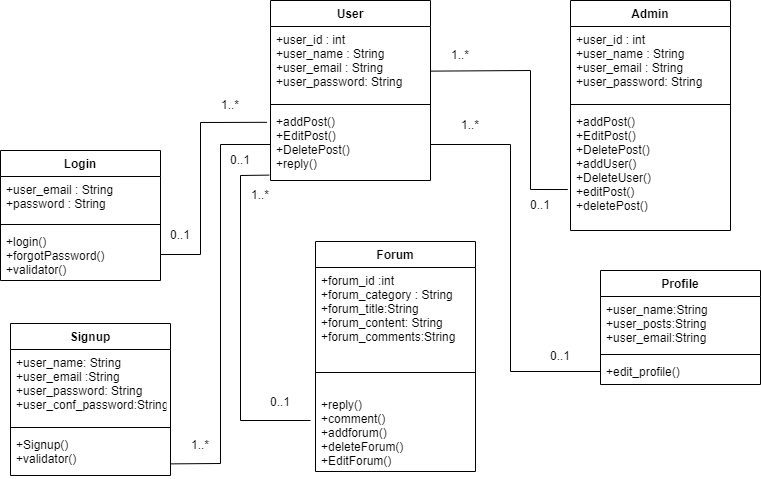

The diagram above was exported from draw.io. Its source (the exported page's mxGraphModel, read from the mxfile embedded in the PNG):
<mxGraphModel dx="1038" dy="579" grid="1" gridSize="10" guides="1" tooltips="1" connect="1" arrows="1" fold="1" page="1" pageScale="1" pageWidth="850" pageHeight="1100" math="0" shadow="0">
  <root>
    <mxCell id="0" />
    <mxCell id="1" parent="0" />
    <mxCell id="SJRgDbfTODEVp06r75Sn-5" value="User" style="swimlane;fontStyle=1;align=center;verticalAlign=top;childLayout=stackLayout;horizontal=1;startSize=26;horizontalStack=0;resizeParent=1;resizeParentMax=0;resizeLast=0;collapsible=1;marginBottom=0;" vertex="1" parent="1">
      <mxGeometry x="300" y="50" width="160" height="180" as="geometry" />
    </mxCell>
    <mxCell id="SJRgDbfTODEVp06r75Sn-6" value="+user_id : int&#10;+user_name : String&#10;+user_email : String&#10;+user_password: String" style="text;strokeColor=none;fillColor=none;align=left;verticalAlign=top;spacingLeft=4;spacingRight=4;overflow=hidden;rotatable=0;points=[[0,0.5],[1,0.5]];portConstraint=eastwest;" vertex="1" parent="SJRgDbfTODEVp06r75Sn-5">
      <mxGeometry y="26" width="160" height="74" as="geometry" />
    </mxCell>
    <mxCell id="SJRgDbfTODEVp06r75Sn-7" value="" style="line;strokeWidth=1;fillColor=none;align=left;verticalAlign=middle;spacingTop=-1;spacingLeft=3;spacingRight=3;rotatable=0;labelPosition=right;points=[];portConstraint=eastwest;" vertex="1" parent="SJRgDbfTODEVp06r75Sn-5">
      <mxGeometry y="100" width="160" height="8" as="geometry" />
    </mxCell>
    <mxCell id="SJRgDbfTODEVp06r75Sn-8" value="+addPost()&#10;+EditPost()&#10;+DeletePost()&#10;+reply()&#10;" style="text;strokeColor=none;fillColor=none;align=left;verticalAlign=top;spacingLeft=4;spacingRight=4;overflow=hidden;rotatable=0;points=[[0,0.5],[1,0.5]];portConstraint=eastwest;" vertex="1" parent="SJRgDbfTODEVp06r75Sn-5">
      <mxGeometry y="108" width="160" height="72" as="geometry" />
    </mxCell>
    <mxCell id="SJRgDbfTODEVp06r75Sn-9" value="Login" style="swimlane;fontStyle=1;align=center;verticalAlign=top;childLayout=stackLayout;horizontal=1;startSize=26;horizontalStack=0;resizeParent=1;resizeParentMax=0;resizeLast=0;collapsible=1;marginBottom=0;" vertex="1" parent="1">
      <mxGeometry x="30" y="200" width="160" height="130" as="geometry" />
    </mxCell>
    <mxCell id="SJRgDbfTODEVp06r75Sn-10" value="+user_email : String&#10;+password : String" style="text;strokeColor=none;fillColor=none;align=left;verticalAlign=top;spacingLeft=4;spacingRight=4;overflow=hidden;rotatable=0;points=[[0,0.5],[1,0.5]];portConstraint=eastwest;" vertex="1" parent="SJRgDbfTODEVp06r75Sn-9">
      <mxGeometry y="26" width="160" height="44" as="geometry" />
    </mxCell>
    <mxCell id="SJRgDbfTODEVp06r75Sn-11" value="" style="line;strokeWidth=1;fillColor=none;align=left;verticalAlign=middle;spacingTop=-1;spacingLeft=3;spacingRight=3;rotatable=0;labelPosition=right;points=[];portConstraint=eastwest;" vertex="1" parent="SJRgDbfTODEVp06r75Sn-9">
      <mxGeometry y="70" width="160" height="8" as="geometry" />
    </mxCell>
    <mxCell id="SJRgDbfTODEVp06r75Sn-12" value="+login()&#10;+forgotPassword()&#10;+validator()" style="text;strokeColor=none;fillColor=none;align=left;verticalAlign=top;spacingLeft=4;spacingRight=4;overflow=hidden;rotatable=0;points=[[0,0.5],[1,0.5]];portConstraint=eastwest;" vertex="1" parent="SJRgDbfTODEVp06r75Sn-9">
      <mxGeometry y="78" width="160" height="52" as="geometry" />
    </mxCell>
    <mxCell id="SJRgDbfTODEVp06r75Sn-13" value="Signup" style="swimlane;fontStyle=1;align=center;verticalAlign=top;childLayout=stackLayout;horizontal=1;startSize=26;horizontalStack=0;resizeParent=1;resizeParentMax=0;resizeLast=0;collapsible=1;marginBottom=0;" vertex="1" parent="1">
      <mxGeometry x="40" y="373" width="160" height="152" as="geometry" />
    </mxCell>
    <mxCell id="SJRgDbfTODEVp06r75Sn-14" value="+user_name: String&#10;+user_email :String&#10;+user_password: String&#10;+user_conf_password:String" style="text;strokeColor=none;fillColor=none;align=left;verticalAlign=top;spacingLeft=4;spacingRight=4;overflow=hidden;rotatable=0;points=[[0,0.5],[1,0.5]];portConstraint=eastwest;" vertex="1" parent="SJRgDbfTODEVp06r75Sn-13">
      <mxGeometry y="26" width="160" height="74" as="geometry" />
    </mxCell>
    <mxCell id="SJRgDbfTODEVp06r75Sn-15" value="" style="line;strokeWidth=1;fillColor=none;align=left;verticalAlign=middle;spacingTop=-1;spacingLeft=3;spacingRight=3;rotatable=0;labelPosition=right;points=[];portConstraint=eastwest;" vertex="1" parent="SJRgDbfTODEVp06r75Sn-13">
      <mxGeometry y="100" width="160" height="8" as="geometry" />
    </mxCell>
    <mxCell id="SJRgDbfTODEVp06r75Sn-16" value="+Signup()&#10;+validator()" style="text;strokeColor=none;fillColor=none;align=left;verticalAlign=top;spacingLeft=4;spacingRight=4;overflow=hidden;rotatable=0;points=[[0,0.5],[1,0.5]];portConstraint=eastwest;" vertex="1" parent="SJRgDbfTODEVp06r75Sn-13">
      <mxGeometry y="108" width="160" height="44" as="geometry" />
    </mxCell>
    <mxCell id="SJRgDbfTODEVp06r75Sn-17" value="Forum" style="swimlane;fontStyle=1;align=center;verticalAlign=top;childLayout=stackLayout;horizontal=1;startSize=26;horizontalStack=0;resizeParent=1;resizeParentMax=0;resizeLast=0;collapsible=1;marginBottom=0;" vertex="1" parent="1">
      <mxGeometry x="345" y="291" width="160" height="230" as="geometry" />
    </mxCell>
    <mxCell id="SJRgDbfTODEVp06r75Sn-18" value="+forum_id :int&#10;+forum_category : String&#10;+forum_title:String&#10;+forum_content: String&#10;+forum_comments:String&#10;" style="text;strokeColor=none;fillColor=none;align=left;verticalAlign=top;spacingLeft=4;spacingRight=4;overflow=hidden;rotatable=0;points=[[0,0.5],[1,0.5]];portConstraint=eastwest;" vertex="1" parent="SJRgDbfTODEVp06r75Sn-17">
      <mxGeometry y="26" width="160" height="86" as="geometry" />
    </mxCell>
    <mxCell id="SJRgDbfTODEVp06r75Sn-19" value="" style="line;strokeWidth=1;fillColor=none;align=left;verticalAlign=middle;spacingTop=-1;spacingLeft=3;spacingRight=3;rotatable=0;labelPosition=right;points=[];portConstraint=eastwest;" vertex="1" parent="SJRgDbfTODEVp06r75Sn-17">
      <mxGeometry y="112" width="160" height="38" as="geometry" />
    </mxCell>
    <mxCell id="SJRgDbfTODEVp06r75Sn-20" value="+reply()&#10;+comment()&#10;+addforum()&#10;+deleteForum()&#10;+EditForum()" style="text;strokeColor=none;fillColor=none;align=left;verticalAlign=top;spacingLeft=4;spacingRight=4;overflow=hidden;rotatable=0;points=[[0,0.5],[1,0.5]];portConstraint=eastwest;" vertex="1" parent="SJRgDbfTODEVp06r75Sn-17">
      <mxGeometry y="150" width="160" height="80" as="geometry" />
    </mxCell>
    <mxCell id="SJRgDbfTODEVp06r75Sn-27" value="" style="endArrow=none;html=1;rounded=0;exitX=1;exitY=0.5;exitDx=0;exitDy=0;endSize=8;targetPerimeterSpacing=0;sourcePerimeterSpacing=1;entryX=-0.022;entryY=0.192;entryDx=0;entryDy=0;entryPerimeter=0;" edge="1" parent="1" source="SJRgDbfTODEVp06r75Sn-12" target="SJRgDbfTODEVp06r75Sn-8">
      <mxGeometry width="50" height="50" relative="1" as="geometry">
        <mxPoint x="410" y="310" as="sourcePoint" />
        <mxPoint x="300" y="194" as="targetPoint" />
        <Array as="points">
          <mxPoint x="230" y="304" />
          <mxPoint x="230" y="172" />
        </Array>
      </mxGeometry>
    </mxCell>
    <mxCell id="SJRgDbfTODEVp06r75Sn-28" value="0..1" style="text;html=1;strokeColor=none;fillColor=none;align=center;verticalAlign=middle;whiteSpace=wrap;rounded=0;" vertex="1" parent="1">
      <mxGeometry x="180" y="270" width="60" height="30" as="geometry" />
    </mxCell>
    <mxCell id="SJRgDbfTODEVp06r75Sn-29" value="1..*" style="text;html=1;strokeColor=none;fillColor=none;align=center;verticalAlign=middle;whiteSpace=wrap;rounded=0;" vertex="1" parent="1">
      <mxGeometry x="230" y="140" width="60" height="30" as="geometry" />
    </mxCell>
    <mxCell id="SJRgDbfTODEVp06r75Sn-30" value="Profile" style="swimlane;fontStyle=1;align=center;verticalAlign=top;childLayout=stackLayout;horizontal=1;startSize=26;horizontalStack=0;resizeParent=1;resizeParentMax=0;resizeLast=0;collapsible=1;marginBottom=0;" vertex="1" parent="1">
      <mxGeometry x="630" y="320" width="160" height="114" as="geometry" />
    </mxCell>
    <mxCell id="SJRgDbfTODEVp06r75Sn-31" value="+user_name:String&#10;+user_posts:String&#10;+user_email:String&#10;" style="text;strokeColor=none;fillColor=none;align=left;verticalAlign=top;spacingLeft=4;spacingRight=4;overflow=hidden;rotatable=0;points=[[0,0.5],[1,0.5]];portConstraint=eastwest;" vertex="1" parent="SJRgDbfTODEVp06r75Sn-30">
      <mxGeometry y="26" width="160" height="54" as="geometry" />
    </mxCell>
    <mxCell id="SJRgDbfTODEVp06r75Sn-32" value="" style="line;strokeWidth=1;fillColor=none;align=left;verticalAlign=middle;spacingTop=-1;spacingLeft=3;spacingRight=3;rotatable=0;labelPosition=right;points=[];portConstraint=eastwest;" vertex="1" parent="SJRgDbfTODEVp06r75Sn-30">
      <mxGeometry y="80" width="160" height="8" as="geometry" />
    </mxCell>
    <mxCell id="SJRgDbfTODEVp06r75Sn-33" value="+edit_profile()" style="text;strokeColor=none;fillColor=none;align=left;verticalAlign=top;spacingLeft=4;spacingRight=4;overflow=hidden;rotatable=0;points=[[0,0.5],[1,0.5]];portConstraint=eastwest;" vertex="1" parent="SJRgDbfTODEVp06r75Sn-30">
      <mxGeometry y="88" width="160" height="26" as="geometry" />
    </mxCell>
    <mxCell id="SJRgDbfTODEVp06r75Sn-34" value="" style="endArrow=none;html=1;rounded=0;endSize=8;sourcePerimeterSpacing=1;targetPerimeterSpacing=0;entryX=0;entryY=0.5;entryDx=0;entryDy=0;exitX=1;exitY=0.5;exitDx=0;exitDy=0;" edge="1" parent="1" source="SJRgDbfTODEVp06r75Sn-8" target="SJRgDbfTODEVp06r75Sn-33">
      <mxGeometry width="50" height="50" relative="1" as="geometry">
        <mxPoint x="410" y="310" as="sourcePoint" />
        <mxPoint x="460" y="260" as="targetPoint" />
        <Array as="points">
          <mxPoint x="540" y="194" />
          <mxPoint x="540" y="421" />
        </Array>
      </mxGeometry>
    </mxCell>
    <mxCell id="SJRgDbfTODEVp06r75Sn-35" value="1..*" style="text;html=1;strokeColor=none;fillColor=none;align=center;verticalAlign=middle;whiteSpace=wrap;rounded=0;" vertex="1" parent="1">
      <mxGeometry x="470" y="160" width="60" height="30" as="geometry" />
    </mxCell>
    <mxCell id="SJRgDbfTODEVp06r75Sn-36" value="0..1" style="text;html=1;strokeColor=none;fillColor=none;align=center;verticalAlign=middle;whiteSpace=wrap;rounded=0;" vertex="1" parent="1">
      <mxGeometry x="560" y="391" width="60" height="30" as="geometry" />
    </mxCell>
    <mxCell id="SJRgDbfTODEVp06r75Sn-37" value="Admin" style="swimlane;fontStyle=1;align=center;verticalAlign=top;childLayout=stackLayout;horizontal=1;startSize=26;horizontalStack=0;resizeParent=1;resizeParentMax=0;resizeLast=0;collapsible=1;marginBottom=0;" vertex="1" parent="1">
      <mxGeometry x="600" y="50" width="160" height="230" as="geometry" />
    </mxCell>
    <mxCell id="SJRgDbfTODEVp06r75Sn-38" value="+user_id : int&#10;+user_name : String&#10;+user_email : String&#10;+user_password: String" style="text;strokeColor=none;fillColor=none;align=left;verticalAlign=top;spacingLeft=4;spacingRight=4;overflow=hidden;rotatable=0;points=[[0,0.5],[1,0.5]];portConstraint=eastwest;" vertex="1" parent="SJRgDbfTODEVp06r75Sn-37">
      <mxGeometry y="26" width="160" height="74" as="geometry" />
    </mxCell>
    <mxCell id="SJRgDbfTODEVp06r75Sn-39" value="" style="line;strokeWidth=1;fillColor=none;align=left;verticalAlign=middle;spacingTop=-1;spacingLeft=3;spacingRight=3;rotatable=0;labelPosition=right;points=[];portConstraint=eastwest;" vertex="1" parent="SJRgDbfTODEVp06r75Sn-37">
      <mxGeometry y="100" width="160" height="8" as="geometry" />
    </mxCell>
    <mxCell id="SJRgDbfTODEVp06r75Sn-40" value="+addPost()&#10;+EditPost()&#10;+DeletePost()&#10;+addUser()&#10;+DeleteUser()&#10;+editPost()&#10;+deletePost()" style="text;strokeColor=none;fillColor=none;align=left;verticalAlign=top;spacingLeft=4;spacingRight=4;overflow=hidden;rotatable=0;points=[[0,0.5],[1,0.5]];portConstraint=eastwest;" vertex="1" parent="SJRgDbfTODEVp06r75Sn-37">
      <mxGeometry y="108" width="160" height="122" as="geometry" />
    </mxCell>
    <mxCell id="SJRgDbfTODEVp06r75Sn-41" value="" style="endArrow=none;html=1;rounded=0;endSize=8;sourcePerimeterSpacing=1;targetPerimeterSpacing=0;entryX=-0.017;entryY=0.664;entryDx=0;entryDy=0;entryPerimeter=0;exitX=1.003;exitY=0.603;exitDx=0;exitDy=0;exitPerimeter=0;" edge="1" parent="1" source="SJRgDbfTODEVp06r75Sn-6" target="SJRgDbfTODEVp06r75Sn-40">
      <mxGeometry width="50" height="50" relative="1" as="geometry">
        <mxPoint x="460" y="113" as="sourcePoint" />
        <mxPoint x="460" y="260" as="targetPoint" />
        <Array as="points">
          <mxPoint x="560" y="120" />
          <mxPoint x="560" y="239" />
        </Array>
      </mxGeometry>
    </mxCell>
    <mxCell id="SJRgDbfTODEVp06r75Sn-42" value="0..1" style="text;html=1;strokeColor=none;fillColor=none;align=center;verticalAlign=middle;whiteSpace=wrap;rounded=0;" vertex="1" parent="1">
      <mxGeometry x="540" y="240" width="60" height="30" as="geometry" />
    </mxCell>
    <mxCell id="SJRgDbfTODEVp06r75Sn-43" value="1..*" style="text;html=1;strokeColor=none;fillColor=none;align=center;verticalAlign=middle;whiteSpace=wrap;rounded=0;" vertex="1" parent="1">
      <mxGeometry x="460" y="90" width="60" height="30" as="geometry" />
    </mxCell>
    <mxCell id="SJRgDbfTODEVp06r75Sn-44" value="" style="endArrow=none;html=1;rounded=0;exitX=0;exitY=0.5;exitDx=0;exitDy=0;endSize=8;targetPerimeterSpacing=0;sourcePerimeterSpacing=1;entryX=0.997;entryY=0.736;entryDx=0;entryDy=0;entryPerimeter=0;" edge="1" parent="1" source="SJRgDbfTODEVp06r75Sn-8" target="SJRgDbfTODEVp06r75Sn-16">
      <mxGeometry width="50" height="50" relative="1" as="geometry">
        <mxPoint x="200" y="314" as="sourcePoint" />
        <mxPoint x="310" y="204" as="targetPoint" />
        <Array as="points">
          <mxPoint x="250" y="194" />
          <mxPoint x="250" y="513" />
        </Array>
      </mxGeometry>
    </mxCell>
    <mxCell id="SJRgDbfTODEVp06r75Sn-45" value="0..1" style="text;html=1;strokeColor=none;fillColor=none;align=center;verticalAlign=middle;whiteSpace=wrap;rounded=0;" vertex="1" parent="1">
      <mxGeometry x="240" y="200" width="60" height="20" as="geometry" />
    </mxCell>
    <mxCell id="SJRgDbfTODEVp06r75Sn-46" value="1..*" style="text;html=1;strokeColor=none;fillColor=none;align=center;verticalAlign=middle;whiteSpace=wrap;rounded=0;" vertex="1" parent="1">
      <mxGeometry x="200" y="480" width="60" height="30" as="geometry" />
    </mxCell>
    <mxCell id="SJRgDbfTODEVp06r75Sn-50" value="" style="endArrow=none;html=1;rounded=0;endSize=8;sourcePerimeterSpacing=1;targetPerimeterSpacing=0;entryX=-0.008;entryY=0.925;entryDx=0;entryDy=0;entryPerimeter=0;" edge="1" parent="1" target="SJRgDbfTODEVp06r75Sn-8">
      <mxGeometry width="50" height="50" relative="1" as="geometry">
        <mxPoint x="340" y="470" as="sourcePoint" />
        <mxPoint x="460" y="360" as="targetPoint" />
        <Array as="points">
          <mxPoint x="270" y="470" />
          <mxPoint x="270" y="225" />
        </Array>
      </mxGeometry>
    </mxCell>
    <mxCell id="SJRgDbfTODEVp06r75Sn-51" value="1..*" style="text;html=1;strokeColor=none;fillColor=none;align=center;verticalAlign=middle;whiteSpace=wrap;rounded=0;" vertex="1" parent="1">
      <mxGeometry x="260" y="230" width="60" height="30" as="geometry" />
    </mxCell>
    <mxCell id="SJRgDbfTODEVp06r75Sn-52" value="0..1" style="text;html=1;strokeColor=none;fillColor=none;align=center;verticalAlign=middle;whiteSpace=wrap;rounded=0;" vertex="1" parent="1">
      <mxGeometry x="280" y="440" width="60" height="24" as="geometry" />
    </mxCell>
  </root>
</mxGraphModel>